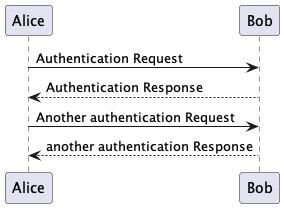

The diagram above was rendered by PlantUML. Its source (embedded in the PNG):
@startuml
'https://plantuml.com/sequence-diagram


Alice -> Bob: Authentication Request
Bob --> Alice: Authentication Response

Alice -> Bob: Another authentication Request
Alice <-- Bob: another authentication Response
@enduml